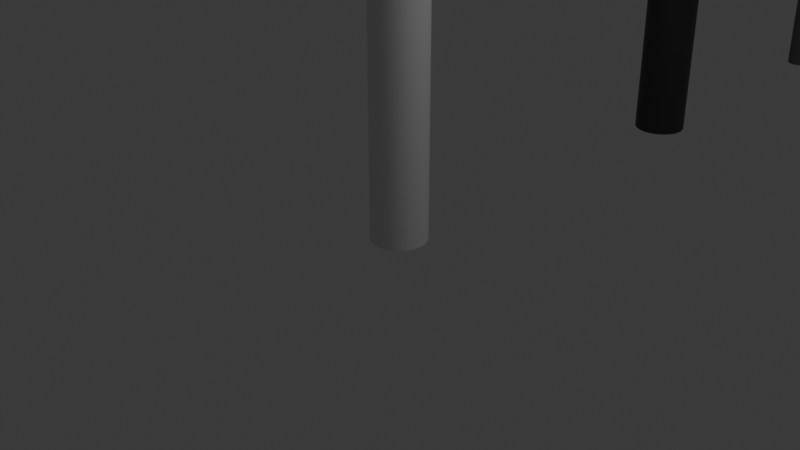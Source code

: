 # Source: 01_Arrow.blend  (saved by Blender 4.2.66; exported with 4.5.12 LTS)
import bpy
from mathutils import Matrix  # noqa: F401  (used for matrix-valued properties, if any)

bpy.ops.wm.read_factory_settings(use_empty=True)
scene = bpy.context.scene
scene.name = 'Scene'

# ---- collections
col_collection = bpy.data.collections.new('Collection'); scene.collection.children.link(col_collection)

# ---- materials (node trees are filled in below, after node groups)
mat_material_001 = bpy.data.materials.new('Material.001')
mat_material_002 = bpy.data.materials.new('Material.002')

# ---- material node trees
mat_material_001.use_nodes = True; mat_material_001.node_tree.nodes.clear()
_N = mat_material_001.node_tree.nodes; _L = mat_material_001.node_tree.links
n0 = _N.new('ShaderNodeBsdfPrincipled'); n0.name = 'Principled BSDF'; n0.location = (10, 300)
n0.inputs[0].default_value = (0.08024, 0.08024, 0.08024, 1.0)
n1 = _N.new('ShaderNodeOutputMaterial'); n1.name = 'Material Output'; n1.location = (300, 300)
_L.new(n0.outputs[0], n1.inputs[0])
n1.is_active_output = True
mat_material_002.use_nodes = True; mat_material_002.node_tree.nodes.clear()
_N = mat_material_002.node_tree.nodes; _L = mat_material_002.node_tree.links
n0 = _N.new('ShaderNodeBsdfPrincipled'); n0.name = 'Principled BSDF'; n0.location = (10, 300)
n0.inputs[0].default_value = (0.03339, 0.03339, 0.03339, 1.0)
n1 = _N.new('ShaderNodeOutputMaterial'); n1.name = 'Material Output'; n1.location = (300, 300)
_L.new(n0.outputs[0], n1.inputs[0])
n1.is_active_output = True

# ---- world
world_world = bpy.data.worlds.new('World'); scene.world = world_world
world_world.use_nodes = True; world_world.node_tree.nodes.clear()
_N = world_world.node_tree.nodes; _L = world_world.node_tree.links
n0 = _N.new('ShaderNodeOutputWorld'); n0.name = 'World Output'; n0.location = (300, 300)
n1 = _N.new('ShaderNodeBackground'); n1.name = 'Background'; n1.location = (10, 300)
n1.inputs[0].default_value = (0.05088, 0.05088, 0.05088, 1.0)
_L.new(n1.outputs[0], n0.inputs[0])
n0.is_active_output = True
world_world.color = (0.05088, 0.05088, 0.05088)
world_world.sun_shadow_jitter_overblur = 0.0

# ---- cameras
cam_camera = bpy.data.cameras.new('Camera')
cam_camera.clip_end = 100.0
cam_camera.ortho_scale = 7.314

# ---- lights
light_light = bpy.data.lights.new('Light', 'POINT')
light_light.energy = 1000.0
light_light.shadow_soft_size = 1.754

# ---- meshes
me_cylinder = bpy.data.meshes.new('Cylinder')
me_cylinder.from_pydata([(0.0, 1.0, -1.0), (0.0, 1.0, 28.14), (0.1951, 0.9808, -1.0), (0.1951, 0.9808, 28.14), (0.3827, 0.9239, -1.0), (0.3827, 0.9239, 28.14), (0.5556, 0.8315, -1.0), (0.5556, 0.8315, 28.14), (0.7071, 0.7071, -1.0), (0.7071, 0.7071, 28.14), (0.8315, 0.5556, -1.0), (0.8315, 0.5556, 28.14), (0.9239, 0.3827, -1.0), (0.9239, 0.3827, 28.14), (0.9808, 0.1951, -1.0), (0.9808, 0.1951, 28.14), (1.0, 0.0, -1.0), (1.0, 0.0, 28.14), (0.9808, -0.1951, -1.0), (0.9808, -0.1951, 28.14), (0.9239, -0.3827, -1.0), (0.9239, -0.3827, 28.14), (0.8315, -0.5556, -1.0), (0.8315, -0.5556, 28.14), (0.7071, -0.7071, -1.0), (0.7071, -0.7071, 28.14), (0.5556, -0.8315, -1.0), (0.5556, -0.8315, 28.14), (0.3827, -0.9239, -1.0), (0.3827, -0.9239, 28.14), (0.1951, -0.9808, -1.0), (0.1951, -0.9808, 28.14), (0.0, -1.0, -1.0), (0.0, -1.0, 28.14), (-0.1951, -0.9808, -1.0), (-0.1951, -0.9808, 28.14), (-0.3827, -0.9239, -1.0), (-0.3827, -0.9239, 28.14), (-0.5556, -0.8315, -1.0), (-0.5556, -0.8315, 28.14), (-0.7071, -0.7071, -1.0), (-0.7071, -0.7071, 28.14), (-0.8315, -0.5556, -1.0), (-0.8315, -0.5556, 28.14), (-0.9239, -0.3827, -1.0), (-0.9239, -0.3827, 28.14), (-0.9808, -0.1951, -1.0), (-0.9808, -0.1951, 28.14), (-1.0, 0.0, -1.0), (-1.0, 0.0, 28.14), (-0.9808, 0.1951, -1.0), (-0.9808, 0.1951, 28.14), (-0.9239, 0.3827, -1.0), (-0.9239, 0.3827, 28.14), (-0.8315, 0.5556, -1.0), (-0.8315, 0.5556, 28.14), (-0.7071, 0.7071, -1.0), (-0.7071, 0.7071, 28.14), (-0.5556, 0.8315, -1.0), (-0.5556, 0.8315, 28.14), (-0.3827, 0.9239, -1.0), (-0.3827, 0.9239, 28.14), (-0.1951, 0.9808, -1.0), (-0.1951, 0.9808, 28.14), (0.0, 2.752, 28.1), (0.5368, 2.699, 28.1), (1.053, 2.542, 28.1), (1.529, 2.288, 28.1), (1.946, 1.946, 28.1), (2.288, 1.529, 28.1), (2.542, 1.053, 28.1), (2.699, 0.5368, 28.1), (2.752, 0.0, 28.1), (2.699, -0.5368, 28.1), (2.542, -1.053, 28.1), (2.288, -1.529, 28.1), (1.946, -1.946, 28.1), (1.529, -2.288, 28.1), (1.053, -2.542, 28.1), (0.5368, -2.699, 28.1), (0.0, -2.752, 28.1), (-0.5368, -2.699, 28.1), (-1.053, -2.542, 28.1), (-1.529, -2.288, 28.1), (-1.946, -1.946, 28.1), (-2.288, -1.529, 28.1), (-2.542, -1.053, 28.1), (-2.699, -0.5368, 28.1), (-2.752, 0.0, 28.1), (-2.699, 0.5368, 28.1), (-2.542, 1.053, 28.1), (-2.288, 1.529, 28.1), (-1.946, 1.946, 28.1), (-1.529, 2.288, 28.1), (-1.053, 2.542, 28.1), (-0.5368, 2.699, 28.1), (0.0, 0.0, 33.6)], [], [(0, 1, 3, 2), (2, 3, 5, 4), (4, 5, 7, 6), (6, 7, 9, 8), (8, 9, 11, 10), (10, 11, 13, 12), (12, 13, 15, 14), (14, 15, 17, 16), (16, 17, 19, 18), (18, 19, 21, 20), (20, 21, 23, 22), (22, 23, 25, 24), (24, 25, 27, 26), (26, 27, 29, 28), (28, 29, 31, 30), (30, 31, 33, 32), (32, 33, 35, 34), (34, 35, 37, 36), (36, 37, 39, 38), (38, 39, 41, 40), (40, 41, 43, 42), (42, 43, 45, 44), (44, 45, 47, 46), (46, 47, 49, 48), (48, 49, 51, 50), (50, 51, 53, 52), (52, 53, 55, 54), (54, 55, 57, 56), (56, 57, 59, 58), (58, 59, 61, 60), (3, 1, 63, 61, 59, 57, 55, 53, 51, 49, 47, 45, 43, 41, 39, 37, 35, 33, 31, 29, 27, 25, 23, 21, 19, 17, 15, 13, 11, 9, 7, 5), (60, 61, 63, 62), (62, 63, 1, 0), (0, 2, 4, 6, 8, 10, 12, 14, 16, 18, 20, 22, 24, 26, 28, 30, 32, 34, 36, 38, 40, 42, 44, 46, 48, 50, 52, 54, 56, 58, 60, 62), (64, 96, 65), (65, 96, 66), (66, 96, 67), (67, 96, 68), (68, 96, 69), (69, 96, 70), (70, 96, 71), (71, 96, 72), (72, 96, 73), (73, 96, 74), (74, 96, 75), (75, 96, 76), (76, 96, 77), (77, 96, 78), (78, 96, 79), (79, 96, 80), (80, 96, 81), (81, 96, 82), (82, 96, 83), (83, 96, 84), (84, 96, 85), (85, 96, 86), (86, 96, 87), (87, 96, 88), (88, 96, 89), (89, 96, 90), (90, 96, 91), (91, 96, 92), (92, 96, 93), (93, 96, 94), (64, 65, 66, 67, 68, 69, 70, 71, 72, 73, 74, 75, 76, 77, 78, 79, 80, 81, 82, 83, 84, 85, 86, 87, 88, 89, 90, 91, 92, 93, 94, 95), (94, 96, 95), (95, 96, 64)])
_uv = me_cylinder.uv_layers.new(name='UVMap')
_uv.uv.foreach_set('vector', [1.0, 0.5, 1.0, 1.0, 0.9688, 1.0, 0.9688, 0.5, 0.9688, 0.5, 0.9688, 1.0, 0.9375, 1.0, 0.9375, 0.5, 0.9375, 0.5, 0.9375, 1.0, 0.9062, 1.0, 0.9062, 0.5, 0.9062, 0.5, 0.9062, 1.0, 0.875, 1.0, 0.875, 0.5, 0.875, 0.5, 0.875, 1.0, 0.8438, 1.0, 0.8438, 0.5, 0.8438, 0.5, 0.8438, 1.0, 0.8125, 1.0, 0.8125, 0.5, 0.8125, 0.5, 0.8125, 1.0, 0.7812, 1.0, 0.7812, 0.5, 0.7812, 0.5, 0.7812, 1.0, 0.75, 1.0, 0.75, 0.5, 0.75, 0.5, 0.75, 1.0, 0.7188, 1.0, 0.7188, 0.5, 0.7188, 0.5, 0.7188, 1.0, 0.6875, 1.0, 0.6875, 0.5, 0.6875, 0.5, 0.6875, 1.0, 0.6562, 1.0, 0.6562, 0.5, 0.6562, 0.5, 0.6562, 1.0, 0.625, 1.0, 0.625, 0.5, 0.625, 0.5, 0.625, 1.0, 0.5938, 1.0, 0.5938, 0.5, 0.5938, 0.5, 0.5938, 1.0, 0.5625, 1.0, 0.5625, 0.5, 0.5625, 0.5, 0.5625, 1.0, 0.5312, 1.0, 0.5312, 0.5, 0.5312, 0.5, 0.5312, 1.0, 0.5, 1.0, 0.5, 0.5, 0.5, 0.5, 0.5, 1.0, 0.4688, 1.0, 0.4688, 0.5, 0.4688, 0.5, 0.4688, 1.0, 0.4375, 1.0, 0.4375, 0.5, 0.4375, 0.5, 0.4375, 1.0, 0.4062, 1.0, 0.4062, 0.5, 0.4062, 0.5, 0.4062, 1.0, 0.375, 1.0, 0.375, 0.5, 0.375, 0.5, 0.375, 1.0, 0.3438, 1.0, 0.3438, 0.5, 0.3438, 0.5, 0.3438, 1.0, 0.3125, 1.0, 0.3125, 0.5, 0.3125, 0.5, 0.3125, 1.0, 0.2812, 1.0, 0.2812, 0.5, 0.2812, 0.5, 0.2812, 1.0, 0.25, 1.0, 0.25, 0.5, 0.25, 0.5, 0.25, 1.0, 0.2188, 1.0, 0.2188, 0.5, 0.2188, 0.5, 0.2188, 1.0, 0.1875, 1.0, 0.1875, 0.5, 0.1875, 0.5, 0.1875, 1.0, 0.1562, 1.0, 0.1562, 0.5, 0.1562, 0.5, 0.1562, 1.0, 0.125, 1.0, 0.125, 0.5, 0.125, 0.5, 0.125, 1.0, 0.09375, 1.0, 0.09375, 0.5, 0.09375, 0.5, 0.09375, 1.0, 0.0625, 1.0, 0.0625, 0.5, 0.2968, 0.4854, 0.25, 0.49, 0.2032, 0.4854, 0.1582, 0.4717, 0.1167, 0.4496, 0.08029, 0.4197, 0.05045, 0.3833, 0.02827, 0.3418, 0.01461, 0.2968, 0.01, 0.25, 0.01461, 0.2032, 0.02827, 0.1582, 0.05045, 0.1167, 0.08029, 0.08029, 0.1167, 0.05045, 0.1582, 0.02827, 0.2032, 0.01461, 0.25, 0.01, 0.2968, 0.01461, 0.3418, 0.02827, 0.3833, 0.05045, 0.4197, 0.08029, 0.4496, 0.1167, 0.4717, 0.1582, 0.4854, 0.2032, 0.49, 0.25, 0.4854, 0.2968, 0.4717, 0.3418, 0.4496, 0.3833, 0.4197, 0.4197, 0.3833, 0.4496, 0.3418, 0.4717, 0.0625, 0.5, 0.0625, 1.0, 0.03125, 1.0, 0.03125, 0.5, 0.03125, 0.5, 0.03125, 1.0, 0.0, 1.0, 0.0, 0.5, 0.75, 0.49, 0.7968, 0.4854, 0.8418, 0.4717, 0.8833, 0.4496, 0.9197, 0.4197, 0.9496, 0.3833, 0.9717, 0.3418, 0.9854, 0.2968, 0.99, 0.25, 0.9854, 0.2032, 0.9717, 0.1582, 0.9496, 0.1167, 0.9197, 0.08029, 0.8833, 0.05045, 0.8418, 0.02827, 0.7968, 0.01461, 0.75, 0.01, 0.7032, 0.01461, 0.6582, 0.02827, 0.6167, 0.05045, 0.5803, 0.08029, 0.5504, 0.1167, 0.5283, 0.1582, 0.5146, 0.2032, 0.51, 0.25, 0.5146, 0.2968, 0.5283, 0.3418, 0.5504, 0.3833, 0.5803, 0.4197, 0.6167, 0.4496, 0.6582, 0.4717, 0.7032, 0.4854, 0.25, 0.49, 0.25, 0.25, 0.2968, 0.4854, 0.2968, 0.4854, 0.25, 0.25, 0.3418, 0.4717, 0.3418, 0.4717, 0.25, 0.25, 0.3833, 0.4496, 0.3833, 0.4496, 0.25, 0.25, 0.4197, 0.4197, 0.4197, 0.4197, 0.25, 0.25, 0.4496, 0.3833, 0.4496, 0.3833, 0.25, 0.25, 0.4717, 0.3418, 0.4717, 0.3418, 0.25, 0.25, 0.4854, 0.2968, 0.4854, 0.2968, 0.25, 0.25, 0.49, 0.25, 0.49, 0.25, 0.25, 0.25, 0.4854, 0.2032, 0.4854, 0.2032, 0.25, 0.25, 0.4717, 0.1582, 0.4717, 0.1582, 0.25, 0.25, 0.4496, 0.1167, 0.4496, 0.1167, 0.25, 0.25, 0.4197, 0.08029, 0.4197, 0.08029, 0.25, 0.25, 0.3833, 0.05045, 0.3833, 0.05045, 0.25, 0.25, 0.3418, 0.02827, 0.3418, 0.02827, 0.25, 0.25, 0.2968, 0.01461, 0.2968, 0.01461, 0.25, 0.25, 0.25, 0.01, 0.25, 0.01, 0.25, 0.25, 0.2032, 0.01461, 0.2032, 0.01461, 0.25, 0.25, 0.1582, 0.02827, 0.1582, 0.02827, 0.25, 0.25, 0.1167, 0.05045, 0.1167, 0.05045, 0.25, 0.25, 0.08029, 0.08029, 0.08029, 0.08029, 0.25, 0.25, 0.05045, 0.1167, 0.05045, 0.1167, 0.25, 0.25, 0.02827, 0.1582, 0.02827, 0.1582, 0.25, 0.25, 0.01461, 0.2032, 0.01461, 0.2032, 0.25, 0.25, 0.01, 0.25, 0.01, 0.25, 0.25, 0.25, 0.01461, 0.2968, 0.01461, 0.2968, 0.25, 0.25, 0.02827, 0.3418, 0.02827, 0.3418, 0.25, 0.25, 0.05045, 0.3833, 0.05045, 0.3833, 0.25, 0.25, 0.08029, 0.4197, 0.08029, 0.4197, 0.25, 0.25, 0.1167, 0.4496, 0.1167, 0.4496, 0.25, 0.25, 0.1582, 0.4717, 0.75, 0.49, 0.7968, 0.4854, 0.8418, 0.4717, 0.8833, 0.4496, 0.9197, 0.4197, 0.9496, 0.3833, 0.9717, 0.3418, 0.9854, 0.2968, 0.99, 0.25, 0.9854, 0.2032, 0.9717, 0.1582, 0.9496, 0.1167, 0.9197, 0.08029, 0.8833, 0.05045, 0.8418, 0.02827, 0.7968, 0.01461, 0.75, 0.01, 0.7032, 0.01461, 0.6582, 0.02827, 0.6167, 0.05045, 0.5803, 0.08029, 0.5504, 0.1167, 0.5283, 0.1582, 0.5146, 0.2032, 0.51, 0.25, 0.5146, 0.2968, 0.5283, 0.3418, 0.5504, 0.3833, 0.5803, 0.4197, 0.6167, 0.4496, 0.6582, 0.4717, 0.7032, 0.4854, 0.1582, 0.4717, 0.25, 0.25, 0.2032, 0.4854, 0.2032, 0.4854, 0.25, 0.25, 0.25, 0.49])
me_cylinder.materials.append(mat_material_001)
me_cylinder.update()
me_mesh = bpy.data.meshes.new('Mesh')
me_mesh.from_pydata([(-2.0, 1.0, 0.0), (-1.855, 0.8757, 0.0), (-1.673, 0.7529, 0.0), (-1.46, 0.6336, 0.0), (-1.221, 0.5193, 0.0), (-0.9619, 0.4119, 0.0), (-0.6868, 0.3132, 0.0), (-0.4014, 0.2248, 0.0), (-0.1107, 0.1485, 0.0), (0.1799, 0.08619, 0.0), (0.4654, 0.03948, 0.0), (0.7405, 0.01016, 0.0), (1.0, 0.0, 0.0), (-2.0, 0.951, -0.3093), (-1.855, 0.8327, -0.2709), (-1.673, 0.716, -0.2329), (-1.46, 0.6025, -0.196), (-1.221, 0.4938, -0.1606), (-0.9619, 0.3917, -0.1274), (-0.6868, 0.2978, -0.09687), (-0.4014, 0.2138, -0.06953), (-0.1107, 0.1413, -0.04595), (0.1799, 0.08196, -0.02666), (0.4654, 0.03754, -0.01221), (0.7405, 0.009663, -0.003143), (1.0, 0.0, 0.0), (-2.0, 0.8087, -0.5883), (-1.855, 0.7081, -0.5151), (-1.673, 0.6089, -0.4429), (-1.46, 0.5123, -0.3727), (-1.221, 0.4199, -0.3055), (-0.9619, 0.3331, -0.2423), (-0.6868, 0.2532, -0.1842), (-0.4014, 0.1818, -0.1322), (-0.1107, 0.1201, -0.08739), (0.1799, 0.0697, -0.0507), (0.4654, 0.03192, -0.02322), (0.7405, 0.008217, -0.005978), (1.0, 0.0, 0.0), (-2.0, 0.587, -0.8096), (-1.855, 0.514, -0.7089), (-1.673, 0.442, -0.6095), (-1.46, 0.3719, -0.5129), (-1.221, 0.3049, -0.4204), (-0.9619, 0.2418, -0.3335), (-0.6868, 0.1838, -0.2535), (-0.4014, 0.132, -0.182), (-0.1107, 0.0872, -0.1203), (0.1799, 0.0506, -0.06977), (0.4654, 0.02317, -0.03196), (0.7405, 0.005965, -0.008226), (1.0, 0.0, 0.0), (-2.0, 0.3078, -0.9514), (-1.855, 0.2696, -0.8331), (-1.673, 0.2318, -0.7164), (-1.46, 0.195, -0.6028), (-1.221, 0.1599, -0.4941), (-0.9619, 0.1268, -0.3919), (-0.6868, 0.09641, -0.298), (-0.4014, 0.0692, -0.2139), (-0.1107, 0.04573, -0.1413), (0.1799, 0.02653, -0.082), (0.4654, 0.01215, -0.03756), (0.7405, 0.003128, -0.009668), (1.0, 0.0, 0.0), (-2.0, -0.001549, -1.0), (-1.855, -0.001357, -0.8757), (-1.673, -0.001167, -0.7529), (-1.46, -0.0009816, -0.6336), (-1.221, -0.0008046, -0.5193), (-0.9619, -0.0006382, -0.4119), (-0.6868, -0.0004852, -0.3132), (-0.4014, -0.0003483, -0.2248), (-0.1107, -0.0002301, -0.1485), (0.1799, -0.0001335, -0.08619), (0.4654, -6.116e-05, -0.03948), (0.7405, -1.574e-05, -0.01016), (1.0, 0.0, 0.0), (-2.0, -0.3108, -0.9505), (-1.855, -0.2721, -0.8323), (-1.673, -0.234, -0.7156), (-1.46, -0.1969, -0.6022), (-1.221, -0.1614, -0.4936), (-0.9619, -0.128, -0.3915), (-0.6868, -0.09733, -0.2977), (-0.4014, -0.06986, -0.2137), (-0.1107, -0.04617, -0.1412), (0.1799, -0.02679, -0.08192), (0.4654, -0.01227, -0.03752), (0.7405, -0.003158, -0.009658), (1.0, 0.0, 0.0), (-2.0, -0.5895, -0.8077), (-1.855, -0.5162, -0.7073), (-1.673, -0.4439, -0.6082), (-1.46, -0.3735, -0.5118), (-1.221, -0.3062, -0.4195), (-0.9619, -0.2428, -0.3327), (-0.6868, -0.1846, -0.253), (-0.4014, -0.1325, -0.1816), (-0.1107, -0.08757, -0.12), (0.1799, -0.05081, -0.06962), (0.4654, -0.02327, -0.03189), (0.7405, -0.00599, -0.008208), (1.0, 0.0, 0.0), (-2.0, -0.8105, -0.5858), (-1.855, -0.7097, -0.5129), (-1.673, -0.6102, -0.4411), (-1.46, -0.5135, -0.3711), (-1.221, -0.4209, -0.3042), (-0.9619, -0.3339, -0.2413), (-0.6868, -0.2538, -0.1834), (-0.4014, -0.1822, -0.1317), (-0.1107, -0.1204, -0.08701), (0.1799, -0.06985, -0.05049), (0.4654, -0.03199, -0.02312), (0.7405, -0.008235, -0.005952), (1.0, 0.0, 0.0), (-2.0, -0.9519, -0.3064), (-1.855, -0.8336, -0.2683), (-1.673, -0.7167, -0.2307), (-1.46, -0.6031, -0.1941), (-1.221, -0.4943, -0.1591), (-0.9619, -0.3921, -0.1262), (-0.6868, -0.2981, -0.09594), (-0.4014, -0.214, -0.06887), (-0.1107, -0.1414, -0.04551), (0.1799, -0.08204, -0.0264), (0.4654, -0.03758, -0.01209), (0.7405, -0.009673, -0.003113), (1.0, 0.0, 0.0), (-2.0, -1.0, 0.003099), (-1.855, -0.8757, 0.002714), (-1.673, -0.7529, 0.002333), (-1.46, -0.6336, 0.001963), (-1.221, -0.5193, 0.001609), (-0.9619, -0.4119, 0.001276), (-0.6868, -0.3132, 0.0009704), (-0.4014, -0.2248, 0.0006966), (-0.1107, -0.1485, 0.0004603), (0.1799, -0.08619, 0.0002671), (0.4654, -0.03948, 0.0001223), (0.7405, -0.01016, 3.149e-05), (1.0, 0.0, 0.0), (-2.0, -0.95, 0.3123), (-1.855, -0.8319, 0.2734), (-1.673, -0.7153, 0.2351), (-1.46, -0.6019, 0.1978), (-1.221, -0.4933, 0.1622), (-0.9619, -0.3913, 0.1286), (-0.6868, -0.2975, 0.09779), (-0.4014, -0.2135, 0.07019), (-0.1107, -0.1411, 0.04638), (0.1799, -0.08188, 0.02691), (0.4654, -0.0375, 0.01233), (0.7405, -0.009653, 0.003173), (1.0, 0.0, 0.0), (-2.0, -0.8068, 0.5908), (-1.855, -0.7065, 0.5173), (-1.673, -0.6075, 0.4448), (-1.46, -0.5112, 0.3743), (-1.221, -0.419, 0.3068), (-0.9619, -0.3324, 0.2434), (-0.6868, -0.2527, 0.185), (-0.4014, -0.1814, 0.1328), (-0.1107, -0.1198, 0.08776), (0.1799, -0.06954, 0.05092), (0.4654, -0.03185, 0.02332), (0.7405, -0.008198, 0.006003), (1.0, 0.0, 0.0), (-2.0, -0.5845, 0.8114), (-1.855, -0.5118, 0.7105), (-1.673, -0.4401, 0.6109), (-1.46, -0.3703, 0.5141), (-1.221, -0.3035, 0.4214), (-0.9619, -0.2408, 0.3342), (-0.6868, -0.1831, 0.2541), (-0.4014, -0.1314, 0.1824), (-0.1107, -0.08683, 0.1205), (0.1799, -0.05038, 0.06993), (0.4654, -0.02307, 0.03203), (0.7405, -0.00594, 0.008245), (1.0, 0.0, 0.0), (-2.0, -0.3049, 0.9524), (-1.855, -0.267, 0.834), (-1.673, -0.2296, 0.7171), (-1.46, -0.1932, 0.6034), (-1.221, -0.1583, 0.4946), (-0.9619, -0.1256, 0.3923), (-0.6868, -0.09548, 0.2983), (-0.4014, -0.06854, 0.2141), (-0.1107, -0.04529, 0.1415), (0.1799, -0.02628, 0.08208), (0.4654, -0.01204, 0.0376), (0.7405, -0.003098, 0.009678), (1.0, 0.0, 0.0), (-2.0, 0.004648, 1.0), (-1.855, 0.00407, 0.8757), (-1.673, 0.0035, 0.7529), (-1.46, 0.002945, 0.6336), (-1.221, 0.002414, 0.5193), (-0.9619, 0.001915, 0.4119), (-0.6868, 0.001456, 0.3132), (-0.4014, 0.001045, 0.2248), (-0.1107, 0.0006905, 0.1485), (0.1799, 0.0004006, 0.08619), (0.4654, 0.0001835, 0.03948), (0.7405, 4.723e-05, 0.01016), (1.0, 0.0, 0.0), (-2.0, 0.3137, 0.9495), (-1.855, 0.2747, 0.8315), (-1.673, 0.2362, 0.7149), (-1.46, 0.1988, 0.6016), (-1.221, 0.1629, 0.4931), (-0.9619, 0.1292, 0.3911), (-0.6868, 0.09825, 0.2974), (-0.4014, 0.07052, 0.2134), (-0.1107, 0.0466, 0.141), (0.1799, 0.02704, 0.08184), (0.4654, 0.01238, 0.03748), (0.7405, 0.003188, 0.009648), (1.0, 0.0, 0.0), (-2.0, 0.592, 0.8059), (-1.855, 0.5184, 0.7057), (-1.673, 0.4458, 0.6068), (-1.46, 0.3751, 0.5106), (-1.221, 0.3075, 0.4185), (-0.9619, 0.2439, 0.332), (-0.6868, 0.1854, 0.2524), (-0.4014, 0.1331, 0.1812), (-0.1107, 0.08794, 0.1197), (0.1799, 0.05103, 0.06946), (0.4654, 0.02337, 0.03181), (0.7405, 0.006016, 0.008189), (1.0, 0.0, 0.0), (-2.0, 0.8123, 0.5833), (-1.855, 0.7113, 0.5107), (-1.673, 0.6116, 0.4392), (-1.46, 0.5146, 0.3695), (-1.221, 0.4218, 0.3029), (-0.9619, 0.3346, 0.2403), (-0.6868, 0.2544, 0.1827), (-0.4014, 0.1826, 0.1311), (-0.1107, 0.1207, 0.08664), (0.1799, 0.07001, 0.05027), (0.4654, 0.03207, 0.02302), (0.7405, 0.008254, 0.005927), (1.0, 0.0, 0.0), (-2.0, 0.9529, 0.3034), (-1.855, 0.8344, 0.2657), (-1.673, 0.7174, 0.2284), (-1.46, 0.6037, 0.1922), (-1.221, 0.4948, 0.1576), (-0.9619, 0.3925, 0.125), (-0.6868, 0.2984, 0.09502), (-0.4014, 0.2142, 0.0682), (-0.1107, 0.1415, 0.04507), (0.1799, 0.08213, 0.02615), (0.4654, 0.03761, 0.01198), (0.7405, 0.009682, 0.003083), (1.0, 0.0, 0.0), (-2.0, 1.0, -0.006198), (-1.855, 0.8756, -0.005427), (-1.673, 0.7529, -0.004666), (-1.46, 0.6336, -0.003927), (-1.221, 0.5193, -0.003219), (-0.9619, 0.4119, -0.002553), (-0.6868, 0.3132, -0.001941), (-0.4014, 0.2248, -0.001393), (-0.1107, 0.1485, -0.0009206), (0.1799, 0.08619, -0.0005342), (0.4654, 0.03947, -0.0002446), (0.7405, 0.01016, -6.298e-05), (1.0, 0.0, 0.0)], [], [(4, 5, 18, 17), (11, 12, 25, 24), (1, 2, 15, 14), (8, 9, 22, 21), (5, 6, 19, 18), (2, 3, 16, 15), (9, 10, 23, 22), (6, 7, 20, 19), (3, 4, 17, 16), (10, 11, 24, 23), (0, 1, 14, 13), (7, 8, 21, 20), (15, 16, 29, 28), (22, 23, 36, 35), (19, 20, 33, 32), (16, 17, 30, 29), (23, 24, 37, 36), (13, 14, 27, 26), (20, 21, 34, 33), (17, 18, 31, 30), (24, 25, 38, 37), (14, 15, 28, 27), (21, 22, 35, 34), (18, 19, 32, 31), (37, 38, 51, 50), (27, 28, 41, 40), (34, 35, 48, 47), (31, 32, 45, 44), (28, 29, 42, 41), (35, 36, 49, 48), (32, 33, 46, 45), (29, 30, 43, 42), (36, 37, 50, 49), (26, 27, 40, 39), (33, 34, 47, 46), (30, 31, 44, 43), (42, 43, 56, 55), (49, 50, 63, 62), (39, 40, 53, 52), (46, 47, 60, 59), (43, 44, 57, 56), (50, 51, 64, 63), (40, 41, 54, 53), (47, 48, 61, 60), (44, 45, 58, 57), (41, 42, 55, 54), (48, 49, 62, 61), (45, 46, 59, 58), (54, 55, 68, 67), (61, 62, 75, 74), (58, 59, 72, 71), (55, 56, 69, 68), (62, 63, 76, 75), (52, 53, 66, 65), (59, 60, 73, 72), (56, 57, 70, 69), (63, 64, 77, 76), (53, 54, 67, 66), (60, 61, 74, 73), (57, 58, 71, 70), (69, 70, 83, 82), (76, 77, 90, 89), (66, 67, 80, 79), (73, 74, 87, 86), (70, 71, 84, 83), (67, 68, 81, 80), (74, 75, 88, 87), (71, 72, 85, 84), (68, 69, 82, 81), (75, 76, 89, 88), (65, 66, 79, 78), (72, 73, 86, 85), (81, 82, 95, 94), (88, 89, 102, 101), (78, 79, 92, 91), (85, 86, 99, 98), (82, 83, 96, 95), (89, 90, 103, 102), (79, 80, 93, 92), (86, 87, 100, 99), (83, 84, 97, 96), (80, 81, 94, 93), (87, 88, 101, 100), (84, 85, 98, 97), (96, 97, 110, 109), (93, 94, 107, 106), (100, 101, 114, 113), (97, 98, 111, 110), (94, 95, 108, 107), (101, 102, 115, 114), (91, 92, 105, 104), (98, 99, 112, 111), (95, 96, 109, 108), (102, 103, 116, 115), (92, 93, 106, 105), (99, 100, 113, 112), (108, 109, 122, 121), (115, 116, 129, 128), (105, 106, 119, 118), (112, 113, 126, 125), (109, 110, 123, 122), (106, 107, 120, 119), (113, 114, 127, 126), (110, 111, 124, 123), (107, 108, 121, 120), (114, 115, 128, 127), (104, 105, 118, 117), (111, 112, 125, 124), (123, 124, 137, 136), (120, 121, 134, 133), (127, 128, 141, 140), (117, 118, 131, 130), (124, 125, 138, 137), (121, 122, 135, 134), (128, 129, 142, 141), (118, 119, 132, 131), (125, 126, 139, 138), (122, 123, 136, 135), (119, 120, 133, 132), (126, 127, 140, 139), (135, 136, 149, 148), (132, 133, 146, 145), (139, 140, 153, 152), (136, 137, 150, 149), (133, 134, 147, 146), (140, 141, 154, 153), (130, 131, 144, 143), (137, 138, 151, 150), (134, 135, 148, 147), (141, 142, 155, 154), (131, 132, 145, 144), (138, 139, 152, 151), (150, 151, 164, 163), (147, 148, 161, 160), (154, 155, 168, 167), (144, 145, 158, 157), (151, 152, 165, 164), (148, 149, 162, 161), (145, 146, 159, 158), (152, 153, 166, 165), (149, 150, 163, 162), (146, 147, 160, 159), (153, 154, 167, 166), (143, 144, 157, 156), (162, 163, 176, 175), (159, 160, 173, 172), (166, 167, 180, 179), (156, 157, 170, 169), (163, 164, 177, 176), (160, 161, 174, 173), (167, 168, 181, 180), (157, 158, 171, 170), (164, 165, 178, 177), (161, 162, 175, 174), (158, 159, 172, 171), (165, 166, 179, 178), (177, 178, 191, 190), (174, 175, 188, 187), (171, 172, 185, 184), (178, 179, 192, 191), (175, 176, 189, 188), (172, 173, 186, 185), (179, 180, 193, 192), (169, 170, 183, 182), (176, 177, 190, 189), (173, 174, 187, 186), (180, 181, 194, 193), (170, 171, 184, 183), (182, 183, 196, 195), (189, 190, 203, 202), (186, 187, 200, 199), (193, 194, 207, 206), (183, 184, 197, 196), (190, 191, 204, 203), (187, 188, 201, 200), (184, 185, 198, 197), (191, 192, 205, 204), (188, 189, 202, 201), (185, 186, 199, 198), (192, 193, 206, 205), (204, 205, 218, 217), (201, 202, 215, 214), (198, 199, 212, 211), (205, 206, 219, 218), (195, 196, 209, 208), (202, 203, 216, 215), (199, 200, 213, 212), (206, 207, 220, 219), (196, 197, 210, 209), (203, 204, 217, 216), (200, 201, 214, 213), (197, 198, 211, 210), (209, 210, 223, 222), (216, 217, 230, 229), (213, 214, 227, 226), (210, 211, 224, 223), (217, 218, 231, 230), (214, 215, 228, 227), (211, 212, 225, 224), (218, 219, 232, 231), (208, 209, 222, 221), (215, 216, 229, 228), (212, 213, 226, 225), (219, 220, 233, 232), (231, 232, 245, 244), (221, 222, 235, 234), (228, 229, 242, 241), (225, 226, 239, 238), (232, 233, 246, 245), (222, 223, 236, 235), (229, 230, 243, 242), (226, 227, 240, 239), (223, 224, 237, 236), (230, 231, 244, 243), (227, 228, 241, 240), (224, 225, 238, 237), (236, 237, 250, 249), (243, 244, 257, 256), (240, 241, 254, 253), (237, 238, 251, 250), (244, 245, 258, 257), (234, 235, 248, 247), (241, 242, 255, 254), (238, 239, 252, 251), (245, 246, 259, 258), (235, 236, 249, 248), (242, 243, 256, 255), (239, 240, 253, 252), (258, 259, 272, 271), (248, 249, 262, 261), (255, 256, 269, 268), (252, 253, 266, 265), (249, 250, 263, 262), (256, 257, 270, 269), (253, 254, 267, 266), (250, 251, 264, 263), (257, 258, 271, 270), (247, 248, 261, 260), (254, 255, 268, 267), (251, 252, 265, 264)])
me_mesh.polygons.foreach_set('use_smooth', [True] * 240)
me_mesh.update()
me_cylinder_001 = bpy.data.meshes.new('Cylinder.001')
me_cylinder_001.from_pydata([(0.0, 1.0, -1.0), (0.0, 1.0, 1.0), (0.1951, 0.9808, -1.0), (0.1951, 0.9808, 1.0), (0.3827, 0.9239, -1.0), (0.3827, 0.9239, 1.0), (0.5556, 0.8315, -1.0), (0.5556, 0.8315, 1.0), (0.7071, 0.7071, -1.0), (0.7071, 0.7071, 1.0), (0.8315, 0.5556, -1.0), (0.8315, 0.5556, 1.0), (0.9239, 0.3827, -1.0), (0.9239, 0.3827, 1.0), (0.9808, 0.1951, -1.0), (0.9808, 0.1951, 1.0), (1.0, 0.0, -1.0), (1.0, 0.0, 1.0), (0.9808, -0.1951, -1.0), (0.9808, -0.1951, 1.0), (0.9239, -0.3827, -1.0), (0.9239, -0.3827, 1.0), (0.8315, -0.5556, -1.0), (0.8315, -0.5556, 1.0), (0.7071, -0.7071, -1.0), (0.7071, -0.7071, 1.0), (0.5556, -0.8315, -1.0), (0.5556, -0.8315, 1.0), (0.3827, -0.9239, -1.0), (0.3827, -0.9239, 1.0), (0.1951, -0.9808, -1.0), (0.1951, -0.9808, 1.0), (0.0, -1.0, -1.0), (0.0, -1.0, 1.0), (-0.1951, -0.9808, -1.0), (-0.1951, -0.9808, 1.0), (-0.3827, -0.9239, -1.0), (-0.3827, -0.9239, 1.0), (-0.5556, -0.8315, -1.0), (-0.5556, -0.8315, 1.0), (-0.7071, -0.7071, -1.0), (-0.7071, -0.7071, 1.0), (-0.8315, -0.5556, -1.0), (-0.8315, -0.5556, 1.0), (-0.9239, -0.3827, -1.0), (-0.9239, -0.3827, 1.0), (-0.9808, -0.1951, -1.0), (-0.9808, -0.1951, 1.0), (-1.0, 0.0, -1.0), (-1.0, 0.0, 1.0), (-0.9808, 0.1951, -1.0), (-0.9808, 0.1951, 1.0), (-0.9239, 0.3827, -1.0), (-0.9239, 0.3827, 1.0), (-0.8315, 0.5556, -1.0), (-0.8315, 0.5556, 1.0), (-0.7071, 0.7071, -1.0), (-0.7071, 0.7071, 1.0), (-0.5556, 0.8315, -1.0), (-0.5556, 0.8315, 1.0), (-0.3827, 0.9239, -1.0), (-0.3827, 0.9239, 1.0), (-0.1951, 0.9808, -1.0), (-0.1951, 0.9808, 1.0)], [], [(0, 1, 3, 2), (2, 3, 5, 4), (4, 5, 7, 6), (6, 7, 9, 8), (8, 9, 11, 10), (10, 11, 13, 12), (12, 13, 15, 14), (14, 15, 17, 16), (16, 17, 19, 18), (18, 19, 21, 20), (20, 21, 23, 22), (22, 23, 25, 24), (24, 25, 27, 26), (26, 27, 29, 28), (28, 29, 31, 30), (30, 31, 33, 32), (32, 33, 35, 34), (34, 35, 37, 36), (36, 37, 39, 38), (38, 39, 41, 40), (40, 41, 43, 42), (42, 43, 45, 44), (44, 45, 47, 46), (46, 47, 49, 48), (48, 49, 51, 50), (50, 51, 53, 52), (52, 53, 55, 54), (54, 55, 57, 56), (56, 57, 59, 58), (58, 59, 61, 60), (3, 1, 63, 61, 59, 57, 55, 53, 51, 49, 47, 45, 43, 41, 39, 37, 35, 33, 31, 29, 27, 25, 23, 21, 19, 17, 15, 13, 11, 9, 7, 5), (60, 61, 63, 62), (62, 63, 1, 0), (0, 2, 4, 6, 8, 10, 12, 14, 16, 18, 20, 22, 24, 26, 28, 30, 32, 34, 36, 38, 40, 42, 44, 46, 48, 50, 52, 54, 56, 58, 60, 62)])
me_cylinder_001.polygons.foreach_set('use_smooth', [True] * 34)
_uv = me_cylinder_001.uv_layers.new(name='UVMap')
_uv.uv.foreach_set('vector', [1.0, 0.5, 1.0, 1.0, 0.9688, 1.0, 0.9688, 0.5, 0.9688, 0.5, 0.9688, 1.0, 0.9375, 1.0, 0.9375, 0.5, 0.9375, 0.5, 0.9375, 1.0, 0.9062, 1.0, 0.9062, 0.5, 0.9062, 0.5, 0.9062, 1.0, 0.875, 1.0, 0.875, 0.5, 0.875, 0.5, 0.875, 1.0, 0.8438, 1.0, 0.8438, 0.5, 0.8438, 0.5, 0.8438, 1.0, 0.8125, 1.0, 0.8125, 0.5, 0.8125, 0.5, 0.8125, 1.0, 0.7812, 1.0, 0.7812, 0.5, 0.7812, 0.5, 0.7812, 1.0, 0.75, 1.0, 0.75, 0.5, 0.75, 0.5, 0.75, 1.0, 0.7188, 1.0, 0.7188, 0.5, 0.7188, 0.5, 0.7188, 1.0, 0.6875, 1.0, 0.6875, 0.5, 0.6875, 0.5, 0.6875, 1.0, 0.6562, 1.0, 0.6562, 0.5, 0.6562, 0.5, 0.6562, 1.0, 0.625, 1.0, 0.625, 0.5, 0.625, 0.5, 0.625, 1.0, 0.5938, 1.0, 0.5938, 0.5, 0.5938, 0.5, 0.5938, 1.0, 0.5625, 1.0, 0.5625, 0.5, 0.5625, 0.5, 0.5625, 1.0, 0.5312, 1.0, 0.5312, 0.5, 0.5312, 0.5, 0.5312, 1.0, 0.5, 1.0, 0.5, 0.5, 0.5, 0.5, 0.5, 1.0, 0.4688, 1.0, 0.4688, 0.5, 0.4688, 0.5, 0.4688, 1.0, 0.4375, 1.0, 0.4375, 0.5, 0.4375, 0.5, 0.4375, 1.0, 0.4062, 1.0, 0.4062, 0.5, 0.4062, 0.5, 0.4062, 1.0, 0.375, 1.0, 0.375, 0.5, 0.375, 0.5, 0.375, 1.0, 0.3438, 1.0, 0.3438, 0.5, 0.3438, 0.5, 0.3438, 1.0, 0.3125, 1.0, 0.3125, 0.5, 0.3125, 0.5, 0.3125, 1.0, 0.2812, 1.0, 0.2812, 0.5, 0.2812, 0.5, 0.2812, 1.0, 0.25, 1.0, 0.25, 0.5, 0.25, 0.5, 0.25, 1.0, 0.2188, 1.0, 0.2188, 0.5, 0.2188, 0.5, 0.2188, 1.0, 0.1875, 1.0, 0.1875, 0.5, 0.1875, 0.5, 0.1875, 1.0, 0.1562, 1.0, 0.1562, 0.5, 0.1562, 0.5, 0.1562, 1.0, 0.125, 1.0, 0.125, 0.5, 0.125, 0.5, 0.125, 1.0, 0.09375, 1.0, 0.09375, 0.5, 0.09375, 0.5, 0.09375, 1.0, 0.0625, 1.0, 0.0625, 0.5, 0.2968, 0.4854, 0.25, 0.49, 0.2032, 0.4854, 0.1582, 0.4717, 0.1167, 0.4496, 0.08029, 0.4197, 0.05045, 0.3833, 0.02827, 0.3418, 0.01461, 0.2968, 0.01, 0.25, 0.01461, 0.2032, 0.02827, 0.1582, 0.05045, 0.1167, 0.08029, 0.08029, 0.1167, 0.05045, 0.1582, 0.02827, 0.2032, 0.01461, 0.25, 0.01, 0.2968, 0.01461, 0.3418, 0.02827, 0.3833, 0.05045, 0.4197, 0.08029, 0.4496, 0.1167, 0.4717, 0.1582, 0.4854, 0.2032, 0.49, 0.25, 0.4854, 0.2968, 0.4717, 0.3418, 0.4496, 0.3833, 0.4197, 0.4197, 0.3833, 0.4496, 0.3418, 0.4717, 0.0625, 0.5, 0.0625, 1.0, 0.03125, 1.0, 0.03125, 0.5, 0.03125, 0.5, 0.03125, 1.0, 0.0, 1.0, 0.0, 0.5, 0.75, 0.49, 0.7968, 0.4854, 0.8418, 0.4717, 0.8833, 0.4496, 0.9197, 0.4197, 0.9496, 0.3833, 0.9717, 0.3418, 0.9854, 0.2968, 0.99, 0.25, 0.9854, 0.2032, 0.9717, 0.1582, 0.9496, 0.1167, 0.9197, 0.08029, 0.8833, 0.05045, 0.8418, 0.02827, 0.7968, 0.01461, 0.75, 0.01, 0.7032, 0.01461, 0.6582, 0.02827, 0.6167, 0.05045, 0.5803, 0.08029, 0.5504, 0.1167, 0.5283, 0.1582, 0.5146, 0.2032, 0.51, 0.25, 0.5146, 0.2968, 0.5283, 0.3418, 0.5504, 0.3833, 0.5803, 0.4197, 0.6167, 0.4496, 0.6582, 0.4717, 0.7032, 0.4854])
me_cylinder_001.update()
me_cylinder_002 = bpy.data.meshes.new('Cylinder.002')
me_cylinder_002.from_pydata([(0.0, 1.0, -1.0), (0.0, 1.0, 1.0), (0.1951, 0.9808, -1.0), (0.1951, 0.9808, 1.0), (0.3827, 0.9239, -1.0), (0.3827, 0.9239, 1.0), (0.5556, 0.8315, -1.0), (0.5556, 0.8315, 1.0), (0.7071, 0.7071, -1.0), (0.7071, 0.7071, 1.0), (0.8315, 0.5556, -1.0), (0.8315, 0.5556, 1.0), (0.9239, 0.3827, -1.0), (0.9239, 0.3827, 1.0), (0.9808, 0.1951, -1.0), (0.9808, 0.1951, 1.0), (1.0, 0.0, -1.0), (1.0, 0.0, 1.0), (0.9808, -0.1951, -1.0), (0.9808, -0.1951, 1.0), (0.9239, -0.3827, -1.0), (0.9239, -0.3827, 1.0), (0.8315, -0.5556, -1.0), (0.8315, -0.5556, 1.0), (0.7071, -0.7071, -1.0), (0.7071, -0.7071, 1.0), (0.5556, -0.8315, -1.0), (0.5556, -0.8315, 1.0), (0.3827, -0.9239, -1.0), (0.3827, -0.9239, 1.0), (0.1951, -0.9808, -1.0), (0.1951, -0.9808, 1.0), (0.0, -1.0, -1.0), (0.0, -1.0, 1.0), (-0.1951, -0.9808, -1.0), (-0.1951, -0.9808, 1.0), (-0.3827, -0.9239, -1.0), (-0.3827, -0.9239, 1.0), (-0.5556, -0.8315, -1.0), (-0.5556, -0.8315, 1.0), (-0.7071, -0.7071, -1.0), (-0.7071, -0.7071, 1.0), (-0.8315, -0.5556, -1.0), (-0.8315, -0.5556, 1.0), (-0.9239, -0.3827, -1.0), (-0.9239, -0.3827, 1.0), (-0.9808, -0.1951, -1.0), (-0.9808, -0.1951, 1.0), (-1.0, 0.0, -1.0), (-1.0, 0.0, 1.0), (-0.9808, 0.1951, -1.0), (-0.9808, 0.1951, 1.0), (-0.9239, 0.3827, -1.0), (-0.9239, 0.3827, 1.0), (-0.8315, 0.5556, -1.0), (-0.8315, 0.5556, 1.0), (-0.7071, 0.7071, -1.0), (-0.7071, 0.7071, 1.0), (-0.5556, 0.8315, -1.0), (-0.5556, 0.8315, 1.0), (-0.3827, 0.9239, -1.0), (-0.3827, 0.9239, 1.0), (-0.1951, 0.9808, -1.0), (-0.1951, 0.9808, 1.0), (2.914e-07, 3.333, 0.8036), (2.702e-07, 2.919, 0.8399), (2.438e-07, 2.51, 0.8853), (2.128e-07, 2.112, 0.9385), (1.78e-07, 1.731, 0.9982), (1.402e-07, 1.373, 1.063), (1.001e-07, 1.044, 1.132), (5.848e-08, 0.7493, 1.203), (1.613e-08, 0.4951, 1.276), (-2.622e-08, 0.2873, 1.349), (-6.781e-08, 0.1316, 1.42), (-1.079e-07, 0.03387, 1.489), (-1.457e-07, 0.0, 1.554), (1.031, 3.17, 0.8036), (0.9028, 2.776, 0.8399), (0.7763, 2.387, 0.8853), (0.6532, 2.008, 0.9385), (0.5354, 1.646, 0.9982), (0.4247, 1.306, 1.063), (0.3229, 0.9927, 1.132), (0.2318, 0.7126, 1.203), (0.1532, 0.4709, 1.276), (0.08886, 0.2732, 1.349), (0.0407, 0.1251, 1.42), (0.01048, 0.03221, 1.489), (-1.457e-07, 0.0, 1.554), (1.961, 2.696, 0.8036), (1.717, 2.36, 0.8399), (1.476, 2.03, 0.8853), (1.242, 1.708, 0.9385), (1.018, 1.4, 0.9982), (0.8078, 1.11, 1.063), (0.6141, 0.8441, 1.132), (0.4408, 0.6059, 1.203), (0.2913, 0.4004, 1.276), (0.169, 0.2323, 1.349), (0.07741, 0.1064, 1.42), (0.01993, 0.02739, 1.489), (-1.457e-07, 0.0, 1.554), (2.699, 1.957, 0.8036), (2.363, 1.713, 0.8399), (2.032, 1.473, 0.8853), (1.71, 1.24, 0.9385), (1.401, 1.016, 0.9982), (1.112, 0.806, 1.063), (0.8451, 0.6128, 1.132), (0.6066, 0.4399, 1.203), (0.4009, 0.2907, 1.276), (0.2326, 0.1687, 1.349), (0.1065, 0.07724, 1.42), (0.02742, 0.01988, 1.489), (-1.457e-07, 0.0, 1.554), (3.171, 1.026, 0.8036), (2.777, 0.8985, 0.8399), (2.388, 0.7726, 0.8853), (2.009, 0.6501, 0.9385), (1.647, 0.5329, 0.9982), (1.306, 0.4227, 1.063), (0.9932, 0.3214, 1.132), (0.7129, 0.2307, 1.203), (0.4711, 0.1524, 1.276), (0.2733, 0.08844, 1.349), (0.1252, 0.04051, 1.42), (0.03223, 0.01043, 1.489), (-1.457e-07, 0.0, 1.554), (3.333, -0.005165, 0.8036), (2.919, -0.004523, 0.8399), (2.51, -0.003889, 0.8853), (2.112, -0.003272, 0.9385), (1.731, -0.002682, 0.9982), (1.373, -0.002127, 1.063), (1.044, -0.001617, 1.132), (0.7493, -0.001161, 1.203), (0.4951, -0.0007672, 1.276), (0.2873, -0.0004451, 1.349), (0.1316, -0.0002039, 1.42), (0.03387, -5.248e-05, 1.489), (-1.457e-07, 0.0, 1.554), (3.168, -1.036, 0.8036), (2.774, -0.9071, 0.8399), (2.385, -0.78, 0.8853), (2.007, -0.6563, 0.9385), (1.645, -0.538, 0.9982), (1.305, -0.4267, 1.063), (0.9922, -0.3244, 1.132), (0.7122, -0.2329, 1.203), (0.4706, -0.1539, 1.276), (0.2731, -0.08929, 1.349), (0.1251, -0.04089, 1.42), (0.03219, -0.01053, 1.489), (-1.457e-07, 0.0, 1.554), (2.692, -1.965, 0.8036), (2.358, -1.721, 0.8399), (2.027, -1.48, 0.8853), (1.706, -1.245, 0.9385), (1.398, -1.021, 0.9982), (1.109, -0.8095, 1.063), (0.8432, -0.6154, 1.132), (0.6052, -0.4417, 1.203), (0.4, -0.2919, 1.276), (0.2321, -0.1694, 1.349), (0.1063, -0.07757, 1.42), (0.02736, -0.01997, 1.489), (-1.457e-07, 0.0, 1.554), (1.953, -2.702, 0.8036), (1.71, -2.366, 0.8399), (1.47, -2.034, 0.8853), (1.237, -1.712, 0.9385), (1.014, -1.403, 0.9982), (0.8043, -1.113, 1.063), (0.6115, -0.846, 1.132), (0.4389, -0.6073, 1.203), (0.29, -0.4013, 1.276), (0.1683, -0.2328, 1.349), (0.07708, -0.1066, 1.42), (0.01984, -0.02745, 1.489), (-1.457e-07, 0.0, 1.554), (1.021, -3.173, 0.8036), (0.8942, -2.779, 0.8399), (0.7689, -2.389, 0.8853), (0.647, -2.01, 0.9385), (0.5303, -1.648, 0.9982), (0.4207, -1.307, 1.063), (0.3198, -0.9937, 1.132), (0.2296, -0.7133, 1.203), (0.1517, -0.4713, 1.276), (0.08802, -0.2735, 1.349), (0.04031, -0.1253, 1.42), (0.01038, -0.03224, 1.489), (-1.457e-07, 0.0, 1.554), (-0.01033, -3.333, 0.8036), (-0.009045, -2.919, 0.8399), (-0.007777, -2.51, 0.8853), (-0.006544, -2.112, 0.9385), (-0.005364, -1.731, 0.9982), (-0.004255, -1.373, 1.063), (-0.003235, -1.044, 1.132), (-0.002322, -0.7493, 1.203), (-0.001534, -0.4951, 1.276), (-0.0008903, -0.2873, 1.349), (-0.0004078, -0.1316, 1.42), (-0.0001051, -0.03387, 1.489), (-1.457e-07, 0.0, 1.554), (-1.041, -3.167, 0.8036), (-0.9114, -2.773, 0.8399), (-0.7837, -2.384, 0.8853), (-0.6594, -2.006, 0.9385), (-0.5405, -1.644, 0.9982), (-0.4288, -1.304, 1.063), (-0.326, -0.9917, 1.132), (-0.234, -0.7118, 1.203), (-0.1546, -0.4704, 1.276), (-0.08971, -0.2729, 1.349), (-0.04109, -0.125, 1.42), (-0.01058, -0.03218, 1.489), (-1.457e-07, 0.0, 1.554), (-1.969, -2.689, 0.8036), (-1.724, -2.355, 0.8399), (-1.483, -2.025, 0.8853), (-1.248, -1.704, 0.9385), (-1.023, -1.397, 0.9982), (-0.8112, -1.108, 1.063), (-0.6167, -0.8422, 1.132), (-0.4427, -0.6046, 1.203), (-0.2925, -0.3995, 1.276), (-0.1697, -0.2318, 1.349), (-0.07774, -0.1062, 1.42), (-0.02001, -0.02733, 1.489), (-1.457e-07, 0.0, 1.554), (-2.705, -1.948, 0.8036), (-2.368, -1.706, 0.8399), (-2.036, -1.467, 0.8853), (-1.714, -1.234, 0.9385), (-1.405, -1.012, 0.9982), (-1.114, -0.8026, 1.063), (-0.847, -0.6102, 1.132), (-0.608, -0.438, 1.203), (-0.4018, -0.2894, 1.276), (-0.2331, -0.1679, 1.349), (-0.1068, -0.07691, 1.42), (-0.02748, -0.0198, 1.489), (-1.457e-07, 0.0, 1.554), (-3.175, -1.016, 0.8036), (-2.78, -0.8899, 0.8399), (-2.39, -0.7652, 0.8853), (-2.011, -0.6439, 0.9385), (-1.649, -0.5278, 0.9982), (-1.308, -0.4186, 1.063), (-0.9942, -0.3183, 1.132), (-0.7136, -0.2285, 1.203), (-0.4716, -0.151, 1.276), (-0.2736, -0.08759, 1.349), (-0.1253, -0.04012, 1.42), (-0.03226, -0.01033, 1.489), (-1.457e-07, 0.0, 1.554), (-3.333, 0.01549, 0.8036), (-2.919, 0.01357, 0.8399), (-2.51, 0.01167, 0.8853), (-2.112, 0.009816, 0.9385), (-1.731, 0.008046, 0.9982), (-1.373, 0.006382, 1.063), (-1.044, 0.004852, 1.132), (-0.7493, 0.003483, 1.203), (-0.4951, 0.002302, 1.276), (-0.2873, 0.001335, 1.349), (-0.1316, 0.0006116, 1.42), (-0.03387, 0.0001574, 1.489), (-1.457e-07, 0.0, 1.554), (-3.165, 1.046, 0.8036), (-2.772, 0.9157, 0.8399), (-2.383, 0.7874, 0.8853), (-2.005, 0.6626, 0.9385), (-1.644, 0.5431, 0.9982), (-1.304, 0.4308, 1.063), (-0.9912, 0.3275, 1.132), (-0.7115, 0.2351, 1.203), (-0.4701, 0.1553, 1.276), (-0.2728, 0.09013, 1.349), (-0.1249, 0.04128, 1.42), (-0.03216, 0.01063, 1.489), (-1.457e-07, 0.0, 1.554), (-2.686, 1.973, 0.8036), (-2.352, 1.728, 0.8399), (-2.023, 1.486, 0.8853), (-1.702, 1.25, 0.9385), (-1.395, 1.025, 0.9982), (-1.107, 0.8129, 1.063), (-0.8413, 0.618, 1.132), (-0.6039, 0.4436, 1.203), (-0.399, 0.2931, 1.276), (-0.2315, 0.1701, 1.349), (-0.106, 0.0779, 1.42), (-0.0273, 0.02005, 1.489), (-1.457e-07, 0.0, 1.554), (-1.944, 2.708, 0.8036), (-1.702, 2.371, 0.8399), (-1.464, 2.039, 0.8853), (-1.232, 1.715, 0.9385), (-1.01, 1.406, 0.9982), (-0.8009, 1.115, 1.063), (-0.6089, 0.8479, 1.132), (-0.437, 0.6086, 1.203), (-0.2888, 0.4022, 1.276), (-0.1676, 0.2334, 1.349), (-0.07675, 0.1069, 1.42), (-0.01976, 0.02751, 1.489), (-1.457e-07, 0.0, 1.554), (-1.011, 3.176, 0.8036), (-0.8856, 2.781, 0.8399), (-0.7615, 2.391, 0.8853), (-0.6408, 2.012, 0.9385), (-0.5252, 1.649, 0.9982), (-0.4166, 1.308, 1.063), (-0.3167, 0.9947, 1.132), (-0.2273, 0.714, 1.203), (-0.1502, 0.4718, 1.276), (-0.08717, 0.2738, 1.349), (-0.03992, 0.1254, 1.42), (-0.01028, 0.03227, 1.489), (-1.457e-07, 0.0, 1.554), (0.02066, 3.333, 0.8036), (0.01809, 2.919, 0.8399), (0.01555, 2.51, 0.8853), (0.01309, 2.112, 0.9385), (0.01073, 1.731, 0.9982), (0.00851, 1.373, 1.063), (0.00647, 1.044, 1.132), (0.004644, 0.7493, 1.203), (0.003069, 0.4951, 1.276), (0.001781, 0.2873, 1.349), (0.0008154, 0.1316, 1.42), (0.0002098, 0.03387, 1.489), (-1.457e-07, 0.0, 1.554)], [], [(0, 1, 3, 2), (2, 3, 5, 4), (4, 5, 7, 6), (6, 7, 9, 8), (8, 9, 11, 10), (10, 11, 13, 12), (12, 13, 15, 14), (14, 15, 17, 16), (16, 17, 19, 18), (18, 19, 21, 20), (20, 21, 23, 22), (22, 23, 25, 24), (24, 25, 27, 26), (26, 27, 29, 28), (28, 29, 31, 30), (30, 31, 33, 32), (32, 33, 35, 34), (34, 35, 37, 36), (36, 37, 39, 38), (38, 39, 41, 40), (40, 41, 43, 42), (42, 43, 45, 44), (44, 45, 47, 46), (46, 47, 49, 48), (48, 49, 51, 50), (50, 51, 53, 52), (52, 53, 55, 54), (54, 55, 57, 56), (56, 57, 59, 58), (58, 59, 61, 60), (3, 1, 63, 61, 59, 57, 55, 53, 51, 49, 47, 45, 43, 41, 39, 37, 35, 33, 31, 29, 27, 25, 23, 21, 19, 17, 15, 13, 11, 9, 7, 5), (60, 61, 63, 62), (62, 63, 1, 0), (0, 2, 4, 6, 8, 10, 12, 14, 16, 18, 20, 22, 24, 26, 28, 30, 32, 34, 36, 38, 40, 42, 44, 46, 48, 50, 52, 54, 56, 58, 60, 62), (68, 69, 82, 81), (75, 76, 89, 88), (65, 66, 79, 78), (72, 73, 86, 85), (69, 70, 83, 82), (66, 67, 80, 79), (73, 74, 87, 86), (70, 71, 84, 83), (67, 68, 81, 80), (74, 75, 88, 87), (64, 65, 78, 77), (71, 72, 85, 84), (79, 80, 93, 92), (86, 87, 100, 99), (83, 84, 97, 96), (80, 81, 94, 93), (87, 88, 101, 100), (77, 78, 91, 90), (84, 85, 98, 97), (81, 82, 95, 94), (88, 89, 102, 101), (78, 79, 92, 91), (85, 86, 99, 98), (82, 83, 96, 95), (101, 102, 115, 114), (91, 92, 105, 104), (98, 99, 112, 111), (95, 96, 109, 108), (92, 93, 106, 105), (99, 100, 113, 112), (96, 97, 110, 109), (93, 94, 107, 106), (100, 101, 114, 113), (90, 91, 104, 103), (97, 98, 111, 110), (94, 95, 108, 107), (106, 107, 120, 119), (113, 114, 127, 126), (103, 104, 117, 116), (110, 111, 124, 123), (107, 108, 121, 120), (114, 115, 128, 127), (104, 105, 118, 117), (111, 112, 125, 124), (108, 109, 122, 121), (105, 106, 119, 118), (112, 113, 126, 125), (109, 110, 123, 122), (118, 119, 132, 131), (125, 126, 139, 138), (122, 123, 136, 135), (119, 120, 133, 132), (126, 127, 140, 139), (116, 117, 130, 129), (123, 124, 137, 136), (120, 121, 134, 133), (127, 128, 141, 140), (117, 118, 131, 130), (124, 125, 138, 137), (121, 122, 135, 134), (133, 134, 147, 146), (140, 141, 154, 153), (130, 131, 144, 143), (137, 138, 151, 150), (134, 135, 148, 147), (131, 132, 145, 144), (138, 139, 152, 151), (135, 136, 149, 148), (132, 133, 146, 145), (139, 140, 153, 152), (129, 130, 143, 142), (136, 137, 150, 149), (145, 146, 159, 158), (152, 153, 166, 165), (142, 143, 156, 155), (149, 150, 163, 162), (146, 147, 160, 159), (153, 154, 167, 166), (143, 144, 157, 156), (150, 151, 164, 163), (147, 148, 161, 160), (144, 145, 158, 157), (151, 152, 165, 164), (148, 149, 162, 161), (160, 161, 174, 173), (157, 158, 171, 170), (164, 165, 178, 177), (161, 162, 175, 174), (158, 159, 172, 171), (165, 166, 179, 178), (155, 156, 169, 168), (162, 163, 176, 175), (159, 160, 173, 172), (166, 167, 180, 179), (156, 157, 170, 169), (163, 164, 177, 176), (172, 173, 186, 185), (179, 180, 193, 192), (169, 170, 183, 182), (176, 177, 190, 189), (173, 174, 187, 186), (170, 171, 184, 183), (177, 178, 191, 190), (174, 175, 188, 187), (171, 172, 185, 184), (178, 179, 192, 191), (168, 169, 182, 181), (175, 176, 189, 188), (187, 188, 201, 200), (184, 185, 198, 197), (191, 192, 205, 204), (181, 182, 195, 194), (188, 189, 202, 201), (185, 186, 199, 198), (192, 193, 206, 205), (182, 183, 196, 195), (189, 190, 203, 202), (186, 187, 200, 199), (183, 184, 197, 196), (190, 191, 204, 203), (199, 200, 213, 212), (196, 197, 210, 209), (203, 204, 217, 216), (200, 201, 214, 213), (197, 198, 211, 210), (204, 205, 218, 217), (194, 195, 208, 207), (201, 202, 215, 214), (198, 199, 212, 211), (205, 206, 219, 218), (195, 196, 209, 208), (202, 203, 216, 215), (214, 215, 228, 227), (211, 212, 225, 224), (218, 219, 232, 231), (208, 209, 222, 221), (215, 216, 229, 228), (212, 213, 226, 225), (209, 210, 223, 222), (216, 217, 230, 229), (213, 214, 227, 226), (210, 211, 224, 223), (217, 218, 231, 230), (207, 208, 221, 220), (226, 227, 240, 239), (223, 224, 237, 236), (230, 231, 244, 243), (220, 221, 234, 233), (227, 228, 241, 240), (224, 225, 238, 237), (231, 232, 245, 244), (221, 222, 235, 234), (228, 229, 242, 241), (225, 226, 239, 238), (222, 223, 236, 235), (229, 230, 243, 242), (241, 242, 255, 254), (238, 239, 252, 251), (235, 236, 249, 248), (242, 243, 256, 255), (239, 240, 253, 252), (236, 237, 250, 249), (243, 244, 257, 256), (233, 234, 247, 246), (240, 241, 254, 253), (237, 238, 251, 250), (244, 245, 258, 257), (234, 235, 248, 247), (246, 247, 260, 259), (253, 254, 267, 266), (250, 251, 264, 263), (257, 258, 271, 270), (247, 248, 261, 260), (254, 255, 268, 267), (251, 252, 265, 264), (248, 249, 262, 261), (255, 256, 269, 268), (252, 253, 266, 265), (249, 250, 263, 262), (256, 257, 270, 269), (268, 269, 282, 281), (265, 266, 279, 278), (262, 263, 276, 275), (269, 270, 283, 282), (259, 260, 273, 272), (266, 267, 280, 279), (263, 264, 277, 276), (270, 271, 284, 283), (260, 261, 274, 273), (267, 268, 281, 280), (264, 265, 278, 277), (261, 262, 275, 274), (273, 274, 287, 286), (280, 281, 294, 293), (277, 278, 291, 290), (274, 275, 288, 287), (281, 282, 295, 294), (278, 279, 292, 291), (275, 276, 289, 288), (282, 283, 296, 295), (272, 273, 286, 285), (279, 280, 293, 292), (276, 277, 290, 289), (283, 284, 297, 296), (295, 296, 309, 308), (285, 286, 299, 298), (292, 293, 306, 305), (289, 290, 303, 302), (296, 297, 310, 309), (286, 287, 300, 299), (293, 294, 307, 306), (290, 291, 304, 303), (287, 288, 301, 300), (294, 295, 308, 307), (291, 292, 305, 304), (288, 289, 302, 301), (300, 301, 314, 313), (307, 308, 321, 320), (304, 305, 318, 317), (301, 302, 315, 314), (308, 309, 322, 321), (298, 299, 312, 311), (305, 306, 319, 318), (302, 303, 316, 315), (309, 310, 323, 322), (299, 300, 313, 312), (306, 307, 320, 319), (303, 304, 317, 316), (322, 323, 336, 335), (312, 313, 326, 325), (319, 320, 333, 332), (316, 317, 330, 329), (313, 314, 327, 326), (320, 321, 334, 333), (317, 318, 331, 330), (314, 315, 328, 327), (321, 322, 335, 334), (311, 312, 325, 324), (318, 319, 332, 331), (315, 316, 329, 328)])
me_cylinder_002.polygons.foreach_set('use_smooth', [True] * 274)
_uv = me_cylinder_002.uv_layers.new(name='UVMap')
_uv.uv.foreach_set('vector', [1.0, 0.5, 1.0, 1.0, 0.9688, 1.0, 0.9688, 0.5, 0.9688, 0.5, 0.9688, 1.0, 0.9375, 1.0, 0.9375, 0.5, 0.9375, 0.5, 0.9375, 1.0, 0.9062, 1.0, 0.9062, 0.5, 0.9062, 0.5, 0.9062, 1.0, 0.875, 1.0, 0.875, 0.5, 0.875, 0.5, 0.875, 1.0, 0.8438, 1.0, 0.8438, 0.5, 0.8438, 0.5, 0.8438, 1.0, 0.8125, 1.0, 0.8125, 0.5, 0.8125, 0.5, 0.8125, 1.0, 0.7812, 1.0, 0.7812, 0.5, 0.7812, 0.5, 0.7812, 1.0, 0.75, 1.0, 0.75, 0.5, 0.75, 0.5, 0.75, 1.0, 0.7188, 1.0, 0.7188, 0.5, 0.7188, 0.5, 0.7188, 1.0, 0.6875, 1.0, 0.6875, 0.5, 0.6875, 0.5, 0.6875, 1.0, 0.6562, 1.0, 0.6562, 0.5, 0.6562, 0.5, 0.6562, 1.0, 0.625, 1.0, 0.625, 0.5, 0.625, 0.5, 0.625, 1.0, 0.5938, 1.0, 0.5938, 0.5, 0.5938, 0.5, 0.5938, 1.0, 0.5625, 1.0, 0.5625, 0.5, 0.5625, 0.5, 0.5625, 1.0, 0.5312, 1.0, 0.5312, 0.5, 0.5312, 0.5, 0.5312, 1.0, 0.5, 1.0, 0.5, 0.5, 0.5, 0.5, 0.5, 1.0, 0.4688, 1.0, 0.4688, 0.5, 0.4688, 0.5, 0.4688, 1.0, 0.4375, 1.0, 0.4375, 0.5, 0.4375, 0.5, 0.4375, 1.0, 0.4062, 1.0, 0.4062, 0.5, 0.4062, 0.5, 0.4062, 1.0, 0.375, 1.0, 0.375, 0.5, 0.375, 0.5, 0.375, 1.0, 0.3438, 1.0, 0.3438, 0.5, 0.3438, 0.5, 0.3438, 1.0, 0.3125, 1.0, 0.3125, 0.5, 0.3125, 0.5, 0.3125, 1.0, 0.2812, 1.0, 0.2812, 0.5, 0.2812, 0.5, 0.2812, 1.0, 0.25, 1.0, 0.25, 0.5, 0.25, 0.5, 0.25, 1.0, 0.2188, 1.0, 0.2188, 0.5, 0.2188, 0.5, 0.2188, 1.0, 0.1875, 1.0, 0.1875, 0.5, 0.1875, 0.5, 0.1875, 1.0, 0.1562, 1.0, 0.1562, 0.5, 0.1562, 0.5, 0.1562, 1.0, 0.125, 1.0, 0.125, 0.5, 0.125, 0.5, 0.125, 1.0, 0.09375, 1.0, 0.09375, 0.5, 0.09375, 0.5, 0.09375, 1.0, 0.0625, 1.0, 0.0625, 0.5, 0.2968, 0.4854, 0.25, 0.49, 0.2032, 0.4854, 0.1582, 0.4717, 0.1167, 0.4496, 0.08029, 0.4197, 0.05045, 0.3833, 0.02827, 0.3418, 0.01461, 0.2968, 0.01, 0.25, 0.01461, 0.2032, 0.02827, 0.1582, 0.05045, 0.1167, 0.08029, 0.08029, 0.1167, 0.05045, 0.1582, 0.02827, 0.2032, 0.01461, 0.25, 0.01, 0.2968, 0.01461, 0.3418, 0.02827, 0.3833, 0.05045, 0.4197, 0.08029, 0.4496, 0.1167, 0.4717, 0.1582, 0.4854, 0.2032, 0.49, 0.25, 0.4854, 0.2968, 0.4717, 0.3418, 0.4496, 0.3833, 0.4197, 0.4197, 0.3833, 0.4496, 0.3418, 0.4717, 0.0625, 0.5, 0.0625, 1.0, 0.03125, 1.0, 0.03125, 0.5, 0.03125, 0.5, 0.03125, 1.0, 0.0, 1.0, 0.0, 0.5, 0.75, 0.49, 0.7968, 0.4854, 0.8418, 0.4717, 0.8833, 0.4496, 0.9197, 0.4197, 0.9496, 0.3833, 0.9717, 0.3418, 0.9854, 0.2968, 0.99, 0.25, 0.9854, 0.2032, 0.9717, 0.1582, 0.9496, 0.1167, 0.9197, 0.08029, 0.8833, 0.05045, 0.8418, 0.02827, 0.7968, 0.01461, 0.75, 0.01, 0.7032, 0.01461, 0.6582, 0.02827, 0.6167, 0.05045, 0.5803, 0.08029, 0.5504, 0.1167, 0.5283, 0.1582, 0.5146, 0.2032, 0.51, 0.25, 0.5146, 0.2968, 0.5283, 0.3418, 0.5504, 0.3833, 0.5803, 0.4197, 0.6167, 0.4496, 0.6582, 0.4717, 0.7032, 0.4854, 0.0, 0.0, 0.0, 0.0, 0.0, 0.0, 0.0, 0.0, 0.0, 0.0, 0.0, 0.0, 0.0, 0.0, 0.0, 0.0, 0.0, 0.0, 0.0, 0.0, 0.0, 0.0, 0.0, 0.0, 0.0, 0.0, 0.0, 0.0, 0.0, 0.0, 0.0, 0.0, 0.0, 0.0, 0.0, 0.0, 0.0, 0.0, 0.0, 0.0, 0.0, 0.0, 0.0, 0.0, 0.0, 0.0, 0.0, 0.0, 0.0, 0.0, 0.0, 0.0, 0.0, 0.0, 0.0, 0.0, 0.0, 0.0, 0.0, 0.0, 0.0, 0.0, 0.0, 0.0, 0.0, 0.0, 0.0, 0.0, 0.0, 0.0, 0.0, 0.0, 0.0, 0.0, 0.0, 0.0, 0.0, 0.0, 0.0, 0.0, 0.0, 0.0, 0.0, 0.0, 0.0, 0.0, 0.0, 0.0, 0.0, 0.0, 0.0, 0.0, 0.0, 0.0, 0.0, 0.0, 0.0, 0.0, 0.0, 0.0, 0.0, 0.0, 0.0, 0.0, 0.0, 0.0, 0.0, 0.0, 0.0, 0.0, 0.0, 0.0, 0.0, 0.0, 0.0, 0.0, 0.0, 0.0, 0.0, 0.0, 0.0, 0.0, 0.0, 0.0, 0.0, 0.0, 0.0, 0.0, 0.0, 0.0, 0.0, 0.0, 0.0, 0.0, 0.0, 0.0, 0.0, 0.0, 0.0, 0.0, 0.0, 0.0, 0.0, 0.0, 0.0, 0.0, 0.0, 0.0, 0.0, 0.0, 0.0, 0.0, 0.0, 0.0, 0.0, 0.0, 0.0, 0.0, 0.0, 0.0, 0.0, 0.0, 0.0, 0.0, 0.0, 0.0, 0.0, 0.0, 0.0, 0.0, 0.0, 0.0, 0.0, 0.0, 0.0, 0.0, 0.0, 0.0, 0.0, 0.0, 0.0, 0.0, 0.0, 0.0, 0.0, 0.0, 0.0, 0.0, 0.0, 0.0, 0.0, 0.0, 0.0, 0.0, 0.0, 0.0, 0.0, 0.0, 0.0, 0.0, 0.0, 0.0, 0.0, 0.0, 0.0, 0.0, 0.0, 0.0, 0.0, 0.0, 0.0, 0.0, 0.0, 0.0, 0.0, 0.0, 0.0, 0.0, 0.0, 0.0, 0.0, 0.0, 0.0, 0.0, 0.0, 0.0, 0.0, 0.0, 0.0, 0.0, 0.0, 0.0, 0.0, 0.0, 0.0, 0.0, 0.0, 0.0, 0.0, 0.0, 0.0, 0.0, 0.0, 0.0, 0.0, 0.0, 0.0, 0.0, 0.0, 0.0, 0.0, 0.0, 0.0, 0.0, 0.0, 0.0, 0.0, 0.0, 0.0, 0.0, 0.0, 0.0, 0.0, 0.0, 0.0, 0.0, 0.0, 0.0, 0.0, 0.0, 0.0, 0.0, 0.0, 0.0, 0.0, 0.0, 0.0, 0.0, 0.0, 0.0, 0.0, 0.0, 0.0, 0.0, 0.0, 0.0, 0.0, 0.0, 0.0, 0.0, 0.0, 0.0, 0.0, 0.0, 0.0, 0.0, 0.0, 0.0, 0.0, 0.0, 0.0, 0.0, 0.0, 0.0, 0.0, 0.0, 0.0, 0.0, 0.0, 0.0, 0.0, 0.0, 0.0, 0.0, 0.0, 0.0, 0.0, 0.0, 0.0, 0.0, 0.0, 0.0, 0.0, 0.0, 0.0, 0.0, 0.0, 0.0, 0.0, 0.0, 0.0, 0.0, 0.0, 0.0, 0.0, 0.0, 0.0, 0.0, 0.0, 0.0, 0.0, 0.0, 0.0, 0.0, 0.0, 0.0, 0.0, 0.0, 0.0, 0.0, 0.0, 0.0, 0.0, 0.0, 0.0, 0.0, 0.0, 0.0, 0.0, 0.0, 0.0, 0.0, 0.0, 0.0, 0.0, 0.0, 0.0, 0.0, 0.0, 0.0, 0.0, 0.0, 0.0, 0.0, 0.0, 0.0, 0.0, 0.0, 0.0, 0.0, 0.0, 0.0, 0.0, 0.0, 0.0, 0.0, 0.0, 0.0, 0.0, 0.0, 0.0, 0.0, 0.0, 0.0, 0.0, 0.0, 0.0, 0.0, 0.0, 0.0, 0.0, 0.0, 0.0, 0.0, 0.0, 0.0, 0.0, 0.0, 0.0, 0.0, 0.0, 0.0, 0.0, 0.0, 0.0, 0.0, 0.0, 0.0, 0.0, 0.0, 0.0, 0.0, 0.0, 0.0, 0.0, 0.0, 0.0, 0.0, 0.0, 0.0, 0.0, 0.0, 0.0, 0.0, 0.0, 0.0, 0.0, 0.0, 0.0, 0.0, 0.0, 0.0, 0.0, 0.0, 0.0, 0.0, 0.0, 0.0, 0.0, 0.0, 0.0, 0.0, 0.0, 0.0, 0.0, 0.0, 0.0, 0.0, 0.0, 0.0, 0.0, 0.0, 0.0, 0.0, 0.0, 0.0, 0.0, 0.0, 0.0, 0.0, 0.0, 0.0, 0.0, 0.0, 0.0, 0.0, 0.0, 0.0, 0.0, 0.0, 0.0, 0.0, 0.0, 0.0, 0.0, 0.0, 0.0, 0.0, 0.0, 0.0, 0.0, 0.0, 0.0, 0.0, 0.0, 0.0, 0.0, 0.0, 0.0, 0.0, 0.0, 0.0, 0.0, 0.0, 0.0, 0.0, 0.0, 0.0, 0.0, 0.0, 0.0, 0.0, 0.0, 0.0, 0.0, 0.0, 0.0, 0.0, 0.0, 0.0, 0.0, 0.0, 0.0, 0.0, 0.0, 0.0, 0.0, 0.0, 0.0, 0.0, 0.0, 0.0, 0.0, 0.0, 0.0, 0.0, 0.0, 0.0, 0.0, 0.0, 0.0, 0.0, 0.0, 0.0, 0.0, 0.0, 0.0, 0.0, 0.0, 0.0, 0.0, 0.0, 0.0, 0.0, 0.0, 0.0, 0.0, 0.0, 0.0, 0.0, 0.0, 0.0, 0.0, 0.0, 0.0, 0.0, 0.0, 0.0, 0.0, 0.0, 0.0, 0.0, 0.0, 0.0, 0.0, 0.0, 0.0, 0.0, 0.0, 0.0, 0.0, 0.0, 0.0, 0.0, 0.0, 0.0, 0.0, 0.0, 0.0, 0.0, 0.0, 0.0, 0.0, 0.0, 0.0, 0.0, 0.0, 0.0, 0.0, 0.0, 0.0, 0.0, 0.0, 0.0, 0.0, 0.0, 0.0, 0.0, 0.0, 0.0, 0.0, 0.0, 0.0, 0.0, 0.0, 0.0, 0.0, 0.0, 0.0, 0.0, 0.0, 0.0, 0.0, 0.0, 0.0, 0.0, 0.0, 0.0, 0.0, 0.0, 0.0, 0.0, 0.0, 0.0, 0.0, 0.0, 0.0, 0.0, 0.0, 0.0, 0.0, 0.0, 0.0, 0.0, 0.0, 0.0, 0.0, 0.0, 0.0, 0.0, 0.0, 0.0, 0.0, 0.0, 0.0, 0.0, 0.0, 0.0, 0.0, 0.0, 0.0, 0.0, 0.0, 0.0, 0.0, 0.0, 0.0, 0.0, 0.0, 0.0, 0.0, 0.0, 0.0, 0.0, 0.0, 0.0, 0.0, 0.0, 0.0, 0.0, 0.0, 0.0, 0.0, 0.0, 0.0, 0.0, 0.0, 0.0, 0.0, 0.0, 0.0, 0.0, 0.0, 0.0, 0.0, 0.0, 0.0, 0.0, 0.0, 0.0, 0.0, 0.0, 0.0, 0.0, 0.0, 0.0, 0.0, 0.0, 0.0, 0.0, 0.0, 0.0, 0.0, 0.0, 0.0, 0.0, 0.0, 0.0, 0.0, 0.0, 0.0, 0.0, 0.0, 0.0, 0.0, 0.0, 0.0, 0.0, 0.0, 0.0, 0.0, 0.0, 0.0, 0.0, 0.0, 0.0, 0.0, 0.0, 0.0, 0.0, 0.0, 0.0, 0.0, 0.0, 0.0, 0.0, 0.0, 0.0, 0.0, 0.0, 0.0, 0.0, 0.0, 0.0, 0.0, 0.0, 0.0, 0.0, 0.0, 0.0, 0.0, 0.0, 0.0, 0.0, 0.0, 0.0, 0.0, 0.0, 0.0, 0.0, 0.0, 0.0, 0.0, 0.0, 0.0, 0.0, 0.0, 0.0, 0.0, 0.0, 0.0, 0.0, 0.0, 0.0, 0.0, 0.0, 0.0, 0.0, 0.0, 0.0, 0.0, 0.0, 0.0, 0.0, 0.0, 0.0, 0.0, 0.0, 0.0, 0.0, 0.0, 0.0, 0.0, 0.0, 0.0, 0.0, 0.0, 0.0, 0.0, 0.0, 0.0, 0.0, 0.0, 0.0, 0.0, 0.0, 0.0, 0.0, 0.0, 0.0, 0.0, 0.0, 0.0, 0.0, 0.0, 0.0, 0.0, 0.0, 0.0, 0.0, 0.0, 0.0, 0.0, 0.0, 0.0, 0.0, 0.0, 0.0, 0.0, 0.0, 0.0, 0.0, 0.0, 0.0, 0.0, 0.0, 0.0, 0.0, 0.0, 0.0, 0.0, 0.0, 0.0, 0.0, 0.0, 0.0, 0.0, 0.0, 0.0, 0.0, 0.0, 0.0, 0.0, 0.0, 0.0, 0.0, 0.0, 0.0, 0.0, 0.0, 0.0, 0.0, 0.0, 0.0, 0.0, 0.0, 0.0, 0.0, 0.0, 0.0, 0.0, 0.0, 0.0, 0.0, 0.0, 0.0, 0.0, 0.0, 0.0, 0.0, 0.0, 0.0, 0.0, 0.0, 0.0, 0.0, 0.0, 0.0, 0.0, 0.0, 0.0, 0.0, 0.0, 0.0, 0.0, 0.0, 0.0, 0.0, 0.0, 0.0, 0.0, 0.0, 0.0, 0.0, 0.0, 0.0, 0.0, 0.0, 0.0, 0.0, 0.0, 0.0, 0.0, 0.0, 0.0, 0.0, 0.0, 0.0, 0.0, 0.0, 0.0, 0.0, 0.0, 0.0, 0.0, 0.0, 0.0, 0.0, 0.0, 0.0, 0.0, 0.0, 0.0, 0.0, 0.0, 0.0, 0.0, 0.0, 0.0, 0.0, 0.0, 0.0, 0.0, 0.0, 0.0, 0.0, 0.0, 0.0, 0.0, 0.0, 0.0, 0.0, 0.0, 0.0, 0.0, 0.0, 0.0, 0.0, 0.0, 0.0, 0.0, 0.0, 0.0, 0.0, 0.0, 0.0, 0.0, 0.0, 0.0, 0.0, 0.0, 0.0, 0.0, 0.0, 0.0, 0.0, 0.0, 0.0, 0.0, 0.0, 0.0, 0.0, 0.0, 0.0, 0.0, 0.0, 0.0, 0.0, 0.0, 0.0, 0.0, 0.0, 0.0, 0.0, 0.0, 0.0, 0.0, 0.0, 0.0, 0.0, 0.0, 0.0, 0.0, 0.0, 0.0, 0.0, 0.0, 0.0, 0.0, 0.0, 0.0, 0.0, 0.0, 0.0, 0.0, 0.0, 0.0, 0.0, 0.0, 0.0, 0.0, 0.0, 0.0, 0.0, 0.0, 0.0, 0.0, 0.0, 0.0, 0.0, 0.0, 0.0, 0.0, 0.0, 0.0, 0.0, 0.0, 0.0, 0.0, 0.0, 0.0, 0.0, 0.0, 0.0, 0.0, 0.0, 0.0, 0.0, 0.0, 0.0, 0.0, 0.0, 0.0, 0.0, 0.0, 0.0, 0.0, 0.0, 0.0, 0.0, 0.0, 0.0, 0.0, 0.0, 0.0, 0.0, 0.0, 0.0, 0.0, 0.0, 0.0, 0.0, 0.0, 0.0, 0.0, 0.0, 0.0, 0.0, 0.0, 0.0, 0.0, 0.0, 0.0, 0.0, 0.0, 0.0, 0.0, 0.0, 0.0, 0.0, 0.0, 0.0, 0.0, 0.0, 0.0, 0.0, 0.0, 0.0, 0.0, 0.0, 0.0, 0.0, 0.0, 0.0, 0.0, 0.0, 0.0, 0.0, 0.0, 0.0, 0.0, 0.0, 0.0, 0.0, 0.0, 0.0, 0.0, 0.0, 0.0, 0.0, 0.0, 0.0, 0.0, 0.0, 0.0, 0.0, 0.0, 0.0, 0.0, 0.0, 0.0, 0.0, 0.0, 0.0, 0.0, 0.0, 0.0, 0.0, 0.0, 0.0, 0.0, 0.0, 0.0, 0.0, 0.0, 0.0, 0.0, 0.0, 0.0, 0.0, 0.0, 0.0, 0.0, 0.0, 0.0, 0.0, 0.0, 0.0, 0.0, 0.0, 0.0, 0.0, 0.0, 0.0, 0.0, 0.0, 0.0, 0.0, 0.0, 0.0, 0.0, 0.0, 0.0, 0.0, 0.0, 0.0, 0.0, 0.0, 0.0, 0.0, 0.0, 0.0, 0.0, 0.0, 0.0, 0.0, 0.0, 0.0, 0.0, 0.0, 0.0, 0.0, 0.0, 0.0, 0.0, 0.0, 0.0, 0.0, 0.0, 0.0, 0.0, 0.0, 0.0, 0.0, 0.0, 0.0, 0.0, 0.0, 0.0, 0.0, 0.0, 0.0, 0.0, 0.0, 0.0, 0.0, 0.0, 0.0, 0.0, 0.0, 0.0, 0.0, 0.0, 0.0, 0.0, 0.0, 0.0, 0.0, 0.0, 0.0, 0.0, 0.0, 0.0, 0.0, 0.0, 0.0, 0.0, 0.0, 0.0, 0.0, 0.0, 0.0, 0.0, 0.0, 0.0, 0.0, 0.0, 0.0, 0.0, 0.0, 0.0, 0.0, 0.0, 0.0, 0.0, 0.0, 0.0, 0.0, 0.0, 0.0, 0.0, 0.0, 0.0, 0.0, 0.0, 0.0, 0.0, 0.0, 0.0, 0.0, 0.0, 0.0, 0.0, 0.0, 0.0, 0.0, 0.0, 0.0, 0.0, 0.0, 0.0, 0.0, 0.0, 0.0, 0.0, 0.0, 0.0, 0.0, 0.0, 0.0, 0.0, 0.0, 0.0, 0.0, 0.0, 0.0, 0.0, 0.0, 0.0, 0.0, 0.0, 0.0, 0.0, 0.0, 0.0, 0.0, 0.0, 0.0, 0.0, 0.0, 0.0, 0.0, 0.0, 0.0, 0.0, 0.0, 0.0, 0.0, 0.0, 0.0, 0.0, 0.0, 0.0, 0.0, 0.0, 0.0, 0.0, 0.0, 0.0, 0.0, 0.0, 0.0, 0.0, 0.0, 0.0, 0.0, 0.0, 0.0, 0.0, 0.0, 0.0, 0.0, 0.0, 0.0, 0.0, 0.0, 0.0, 0.0, 0.0, 0.0, 0.0, 0.0, 0.0, 0.0, 0.0, 0.0, 0.0, 0.0, 0.0, 0.0, 0.0, 0.0, 0.0, 0.0, 0.0, 0.0, 0.0, 0.0, 0.0, 0.0, 0.0, 0.0, 0.0, 0.0, 0.0, 0.0, 0.0, 0.0, 0.0, 0.0, 0.0, 0.0, 0.0, 0.0, 0.0, 0.0, 0.0, 0.0, 0.0, 0.0, 0.0, 0.0, 0.0, 0.0, 0.0, 0.0, 0.0, 0.0, 0.0, 0.0, 0.0, 0.0, 0.0, 0.0, 0.0, 0.0, 0.0, 0.0, 0.0, 0.0, 0.0, 0.0, 0.0, 0.0, 0.0, 0.0, 0.0, 0.0, 0.0, 0.0, 0.0, 0.0, 0.0, 0.0, 0.0, 0.0, 0.0, 0.0, 0.0, 0.0, 0.0, 0.0, 0.0, 0.0, 0.0, 0.0, 0.0, 0.0, 0.0, 0.0, 0.0, 0.0, 0.0, 0.0, 0.0, 0.0, 0.0, 0.0, 0.0, 0.0, 0.0, 0.0, 0.0, 0.0, 0.0, 0.0, 0.0, 0.0, 0.0, 0.0, 0.0, 0.0, 0.0, 0.0, 0.0, 0.0, 0.0, 0.0, 0.0, 0.0, 0.0, 0.0, 0.0, 0.0, 0.0, 0.0, 0.0, 0.0, 0.0, 0.0, 0.0, 0.0, 0.0, 0.0, 0.0, 0.0, 0.0, 0.0, 0.0, 0.0, 0.0, 0.0, 0.0, 0.0, 0.0, 0.0, 0.0, 0.0, 0.0, 0.0, 0.0, 0.0, 0.0, 0.0, 0.0, 0.0, 0.0, 0.0, 0.0, 0.0, 0.0, 0.0, 0.0, 0.0, 0.0, 0.0, 0.0, 0.0, 0.0, 0.0, 0.0, 0.0, 0.0, 0.0, 0.0, 0.0, 0.0, 0.0, 0.0, 0.0, 0.0, 0.0, 0.0, 0.0, 0.0, 0.0, 0.0, 0.0, 0.0, 0.0, 0.0, 0.0, 0.0, 0.0, 0.0, 0.0, 0.0, 0.0, 0.0, 0.0, 0.0, 0.0, 0.0, 0.0, 0.0, 0.0, 0.0, 0.0, 0.0, 0.0, 0.0, 0.0, 0.0, 0.0, 0.0, 0.0, 0.0, 0.0, 0.0, 0.0, 0.0, 0.0, 0.0, 0.0, 0.0, 0.0, 0.0, 0.0, 0.0, 0.0, 0.0, 0.0, 0.0, 0.0, 0.0, 0.0, 0.0, 0.0, 0.0, 0.0, 0.0, 0.0, 0.0, 0.0, 0.0, 0.0, 0.0, 0.0, 0.0, 0.0, 0.0, 0.0, 0.0, 0.0, 0.0, 0.0, 0.0, 0.0, 0.0, 0.0, 0.0, 0.0, 0.0, 0.0, 0.0, 0.0, 0.0, 0.0, 0.0, 0.0, 0.0, 0.0, 0.0, 0.0, 0.0, 0.0, 0.0, 0.0, 0.0, 0.0, 0.0, 0.0, 0.0, 0.0, 0.0, 0.0, 0.0, 0.0, 0.0, 0.0, 0.0, 0.0, 0.0, 0.0, 0.0, 0.0, 0.0, 0.0, 0.0, 0.0, 0.0, 0.0, 0.0, 0.0, 0.0, 0.0, 0.0, 0.0, 0.0, 0.0, 0.0, 0.0, 0.0, 0.0, 0.0, 0.0, 0.0, 0.0, 0.0, 0.0, 0.0, 0.0, 0.0, 0.0, 0.0, 0.0, 0.0, 0.0, 0.0, 0.0, 0.0, 0.0, 0.0, 0.0, 0.0, 0.0, 0.0, 0.0, 0.0, 0.0, 0.0, 0.0, 0.0, 0.0, 0.0, 0.0, 0.0, 0.0, 0.0, 0.0, 0.0, 0.0, 0.0, 0.0, 0.0, 0.0, 0.0, 0.0, 0.0, 0.0, 0.0, 0.0, 0.0, 0.0, 0.0, 0.0, 0.0, 0.0, 0.0, 0.0, 0.0, 0.0, 0.0, 0.0, 0.0, 0.0, 0.0, 0.0, 0.0, 0.0, 0.0, 0.0, 0.0, 0.0, 0.0, 0.0, 0.0, 0.0, 0.0, 0.0, 0.0, 0.0, 0.0, 0.0, 0.0, 0.0, 0.0, 0.0, 0.0, 0.0, 0.0, 0.0, 0.0, 0.0, 0.0, 0.0, 0.0, 0.0, 0.0, 0.0, 0.0, 0.0, 0.0, 0.0, 0.0, 0.0, 0.0, 0.0, 0.0, 0.0, 0.0, 0.0, 0.0, 0.0, 0.0, 0.0, 0.0, 0.0, 0.0, 0.0, 0.0, 0.0, 0.0, 0.0, 0.0, 0.0, 0.0, 0.0, 0.0, 0.0, 0.0, 0.0, 0.0, 0.0, 0.0, 0.0, 0.0, 0.0, 0.0, 0.0, 0.0, 0.0, 0.0, 0.0, 0.0, 0.0, 0.0, 0.0, 0.0, 0.0, 0.0, 0.0, 0.0, 0.0, 0.0, 0.0, 0.0, 0.0, 0.0, 0.0, 0.0, 0.0, 0.0, 0.0, 0.0, 0.0, 0.0, 0.0, 0.0, 0.0, 0.0, 0.0, 0.0, 0.0, 0.0, 0.0, 0.0, 0.0, 0.0, 0.0, 0.0, 0.0, 0.0, 0.0, 0.0, 0.0, 0.0, 0.0, 0.0, 0.0, 0.0, 0.0, 0.0, 0.0, 0.0, 0.0, 0.0, 0.0, 0.0, 0.0, 0.0, 0.0, 0.0, 0.0, 0.0, 0.0, 0.0, 0.0, 0.0, 0.0, 0.0, 0.0, 0.0, 0.0, 0.0, 0.0, 0.0, 0.0, 0.0, 0.0, 0.0, 0.0, 0.0, 0.0, 0.0, 0.0, 0.0, 0.0, 0.0, 0.0, 0.0, 0.0, 0.0, 0.0, 0.0, 0.0, 0.0, 0.0, 0.0, 0.0, 0.0, 0.0, 0.0, 0.0, 0.0, 0.0, 0.0, 0.0, 0.0, 0.0])
me_cylinder_002.materials.append(mat_material_002)
me_cylinder_002.update()

# ---- objects
ob_light = bpy.data.objects.new('Light', light_light)
ob_camera = bpy.data.objects.new('Camera', cam_camera)
ob_cylinder = bpy.data.objects.new('Cylinder', me_cylinder)
ob_b_ziercurve = bpy.data.objects.new('BézierCurve', me_mesh)
ob_cylinder_001 = bpy.data.objects.new('Cylinder.001', me_cylinder_001)
ob_cylinder_002 = bpy.data.objects.new('Cylinder.002', me_cylinder_002)

# ---- transforms, parenting, visibility, modifiers, constraints
ob_light.location = (4.076, 1.005, 11.01)
ob_light.rotation_euler = (0.6503, 0.05522, 1.866)
ob_light.lock_rotations_4d = False
ob_light.empty_display_type = 'ARROWS'
ob_light.color = (0.0, 0.0, 0.0, 0.0)
ob_light.lineart.crease_threshold = 0.0
ob_camera.location = (7.359, -6.926, 4.958)
ob_camera.rotation_euler = (1.109, 0.0, 0.8149)
ob_camera.lock_rotations_4d = False
ob_camera.empty_display_type = 'ARROWS'
ob_camera.color = (0.0, 0.0, 0.0, 0.0)
ob_camera.display_type = 'WIRE'
ob_camera.lineart.crease_threshold = 0.0
ob_cylinder.location = (0.0, 8.025, 0.0)
ob_cylinder.scale = (0.1508, 0.1508, 0.1508)
ob_b_ziercurve.location = (0.0, 0.0, 9.0)
ob_b_ziercurve.rotation_euler = (0.0, -1.571, 0.0)
ob_cylinder_001.location = (0.0, 0.0, 3.786)
ob_cylinder_001.scale = (0.3, 0.3, 4.0)
ob_cylinder_002.location = (0.0, 4.544, 3.786)
ob_cylinder_002.scale = (0.3, 0.3, 4.0)

# ---- collection membership
col_collection.objects.link(ob_light)
col_collection.objects.link(ob_camera)
col_collection.objects.link(ob_cylinder)
col_collection.objects.link(ob_b_ziercurve)
col_collection.objects.link(ob_cylinder_001)
col_collection.objects.link(ob_cylinder_002)

# ---- scene / render settings (as saved in the file)
scene.camera = ob_camera
scene.frame_start = 1; scene.frame_end = 250; scene.frame_set(1)
scene.render.engine = 'BLENDER_EEVEE_NEXT'
bpy.context.view_layer.update()
